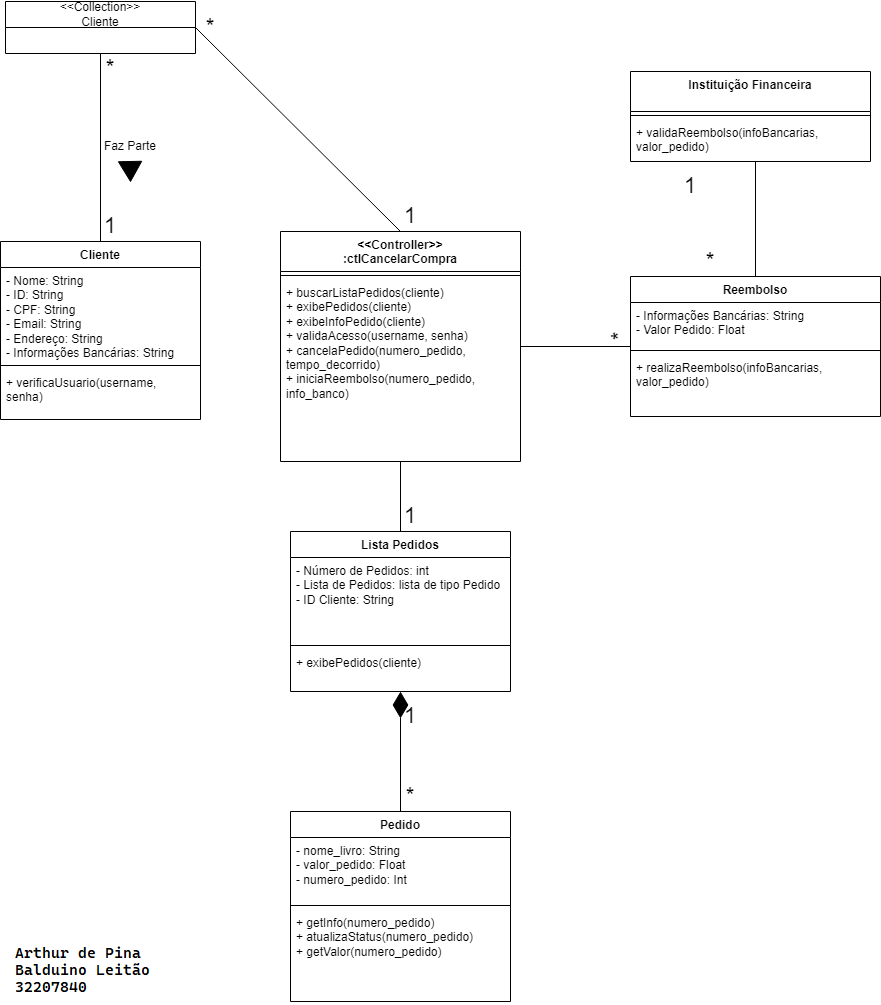

The diagram above was exported from draw.io. Its source (the exported page's mxGraphModel, read from the mxfile embedded in the PNG):
<mxGraphModel dx="989" dy="545" grid="1" gridSize="10" guides="1" tooltips="1" connect="1" arrows="1" fold="1" page="1" pageScale="1" pageWidth="827" pageHeight="1169" math="0" shadow="0">
  <root>
    <mxCell id="0" />
    <mxCell id="1" parent="0" />
    <mxCell id="QM15N1fl3yI78AybS1op-1" value="Cliente" style="swimlane;fontStyle=1;align=center;verticalAlign=top;childLayout=stackLayout;horizontal=1;startSize=26;horizontalStack=0;resizeParent=1;resizeParentMax=0;resizeLast=0;collapsible=1;marginBottom=0;whiteSpace=wrap;html=1;" vertex="1" parent="1">
      <mxGeometry x="90" y="320" width="200" height="178" as="geometry" />
    </mxCell>
    <mxCell id="QM15N1fl3yI78AybS1op-2" value="- Nome: String&lt;br&gt;- ID: String&lt;br&gt;- CPF: String&lt;br&gt;- Email: String&lt;br&gt;- Endereço: String&lt;br&gt;- Informações Bancárias: String" style="text;strokeColor=none;fillColor=none;align=left;verticalAlign=top;spacingLeft=4;spacingRight=4;overflow=hidden;rotatable=0;points=[[0,0.5],[1,0.5]];portConstraint=eastwest;whiteSpace=wrap;html=1;" vertex="1" parent="QM15N1fl3yI78AybS1op-1">
      <mxGeometry y="26" width="200" height="94" as="geometry" />
    </mxCell>
    <mxCell id="QM15N1fl3yI78AybS1op-3" value="" style="line;strokeWidth=1;fillColor=none;align=left;verticalAlign=middle;spacingTop=-1;spacingLeft=3;spacingRight=3;rotatable=0;labelPosition=right;points=[];portConstraint=eastwest;strokeColor=inherit;" vertex="1" parent="QM15N1fl3yI78AybS1op-1">
      <mxGeometry y="120" width="200" height="8" as="geometry" />
    </mxCell>
    <mxCell id="QM15N1fl3yI78AybS1op-4" value="+ verificaUsuario(username, senha)" style="text;strokeColor=none;fillColor=none;align=left;verticalAlign=top;spacingLeft=4;spacingRight=4;overflow=hidden;rotatable=0;points=[[0,0.5],[1,0.5]];portConstraint=eastwest;whiteSpace=wrap;html=1;" vertex="1" parent="QM15N1fl3yI78AybS1op-1">
      <mxGeometry y="128" width="200" height="50" as="geometry" />
    </mxCell>
    <mxCell id="QM15N1fl3yI78AybS1op-5" value="&amp;lt;&amp;lt;Collection&amp;gt;&amp;gt;&lt;br&gt;Cliente" style="swimlane;fontStyle=0;childLayout=stackLayout;horizontal=1;startSize=26;fillColor=none;horizontalStack=0;resizeParent=1;resizeParentMax=0;resizeLast=0;collapsible=1;marginBottom=0;whiteSpace=wrap;html=1;" vertex="1" parent="1">
      <mxGeometry x="95" y="80" width="190" height="52" as="geometry" />
    </mxCell>
    <mxCell id="QM15N1fl3yI78AybS1op-6" value="" style="endArrow=none;html=1;rounded=0;exitX=0.5;exitY=1;exitDx=0;exitDy=0;entryX=0.5;entryY=0;entryDx=0;entryDy=0;" edge="1" parent="1" source="QM15N1fl3yI78AybS1op-5" target="QM15N1fl3yI78AybS1op-1">
      <mxGeometry width="50" height="50" relative="1" as="geometry">
        <mxPoint x="350" y="380" as="sourcePoint" />
        <mxPoint x="200" y="310" as="targetPoint" />
      </mxGeometry>
    </mxCell>
    <mxCell id="QM15N1fl3yI78AybS1op-7" value="*" style="text;html=1;strokeColor=none;fillColor=none;align=center;verticalAlign=middle;whiteSpace=wrap;rounded=0;fontSize=22;" vertex="1" parent="1">
      <mxGeometry x="170" y="132" width="60" height="30" as="geometry" />
    </mxCell>
    <mxCell id="QM15N1fl3yI78AybS1op-8" value="1" style="text;html=1;strokeColor=none;fillColor=none;align=center;verticalAlign=middle;whiteSpace=wrap;rounded=0;fontSize=22;" vertex="1" parent="1">
      <mxGeometry x="170" y="290" width="60" height="30" as="geometry" />
    </mxCell>
    <mxCell id="QM15N1fl3yI78AybS1op-9" value="Faz Parte" style="text;html=1;strokeColor=none;fillColor=none;align=center;verticalAlign=middle;whiteSpace=wrap;rounded=0;" vertex="1" parent="1">
      <mxGeometry x="190" y="210" width="60" height="30" as="geometry" />
    </mxCell>
    <mxCell id="QM15N1fl3yI78AybS1op-10" value="" style="shape=mxgraph.arrows2.wedgeArrow;html=1;bendable=0;startWidth=11.666666666666668;fillColor=strokeColor;defaultFillColor=invert;defaultGradientColor=invert;rounded=0;" edge="1" parent="1">
      <mxGeometry width="100" height="100" relative="1" as="geometry">
        <mxPoint x="219.57999999999998" y="240" as="sourcePoint" />
        <mxPoint x="220" y="260" as="targetPoint" />
      </mxGeometry>
    </mxCell>
    <mxCell id="QM15N1fl3yI78AybS1op-11" value="&amp;lt;&amp;lt;Controller&amp;gt;&amp;gt;&lt;br&gt;:ctlCancelarCompra" style="swimlane;fontStyle=1;align=center;verticalAlign=top;childLayout=stackLayout;horizontal=1;startSize=40;horizontalStack=0;resizeParent=1;resizeParentMax=0;resizeLast=0;collapsible=1;marginBottom=0;whiteSpace=wrap;html=1;" vertex="1" parent="1">
      <mxGeometry x="370" y="310" width="240" height="230" as="geometry" />
    </mxCell>
    <mxCell id="QM15N1fl3yI78AybS1op-12" value="" style="line;strokeWidth=1;fillColor=none;align=left;verticalAlign=middle;spacingTop=-1;spacingLeft=3;spacingRight=3;rotatable=0;labelPosition=right;points=[];portConstraint=eastwest;strokeColor=inherit;" vertex="1" parent="QM15N1fl3yI78AybS1op-11">
      <mxGeometry y="40" width="240" height="8" as="geometry" />
    </mxCell>
    <mxCell id="QM15N1fl3yI78AybS1op-13" value="+ buscarListaPedidos(cliente)&lt;br&gt;+ exibePedidos(cliente)&lt;br&gt;+ exibeInfoPedido(cliente)&lt;br&gt;+ validaAcesso(username, senha)&lt;br&gt;+ cancelaPedido(numero_pedido, tempo_decorrido)&lt;br&gt;+ iniciaReembolso(numero_pedido, info_banco)" style="text;strokeColor=none;fillColor=none;align=left;verticalAlign=top;spacingLeft=4;spacingRight=4;overflow=hidden;rotatable=0;points=[[0,0.5],[1,0.5]];portConstraint=eastwest;whiteSpace=wrap;html=1;" vertex="1" parent="QM15N1fl3yI78AybS1op-11">
      <mxGeometry y="48" width="240" height="182" as="geometry" />
    </mxCell>
    <mxCell id="QM15N1fl3yI78AybS1op-14" value="" style="endArrow=none;html=1;rounded=0;exitX=1;exitY=0.5;exitDx=0;exitDy=0;entryX=0.5;entryY=0;entryDx=0;entryDy=0;" edge="1" parent="1" source="QM15N1fl3yI78AybS1op-5" target="QM15N1fl3yI78AybS1op-11">
      <mxGeometry width="50" height="50" relative="1" as="geometry">
        <mxPoint x="360" y="120" as="sourcePoint" />
        <mxPoint x="360" y="308" as="targetPoint" />
      </mxGeometry>
    </mxCell>
    <mxCell id="QM15N1fl3yI78AybS1op-15" value="*" style="text;html=1;strokeColor=none;fillColor=none;align=center;verticalAlign=middle;whiteSpace=wrap;rounded=0;fontSize=22;" vertex="1" parent="1">
      <mxGeometry x="270" y="91" width="60" height="30" as="geometry" />
    </mxCell>
    <mxCell id="QM15N1fl3yI78AybS1op-16" value="1" style="text;html=1;strokeColor=none;fillColor=none;align=center;verticalAlign=middle;whiteSpace=wrap;rounded=0;fontSize=22;" vertex="1" parent="1">
      <mxGeometry x="470" y="280" width="60" height="30" as="geometry" />
    </mxCell>
    <mxCell id="QM15N1fl3yI78AybS1op-21" value="Lista Pedidos" style="swimlane;fontStyle=1;align=center;verticalAlign=top;childLayout=stackLayout;horizontal=1;startSize=26;horizontalStack=0;resizeParent=1;resizeParentMax=0;resizeLast=0;collapsible=1;marginBottom=0;whiteSpace=wrap;html=1;" vertex="1" parent="1">
      <mxGeometry x="380" y="610" width="220" height="160" as="geometry" />
    </mxCell>
    <mxCell id="QM15N1fl3yI78AybS1op-22" value="- Número de Pedidos: int&lt;br&gt;- Lista de Pedidos: lista de tipo Pedido&lt;br&gt;- ID Cliente: String" style="text;strokeColor=none;fillColor=none;align=left;verticalAlign=top;spacingLeft=4;spacingRight=4;overflow=hidden;rotatable=0;points=[[0,0.5],[1,0.5]];portConstraint=eastwest;whiteSpace=wrap;html=1;" vertex="1" parent="QM15N1fl3yI78AybS1op-21">
      <mxGeometry y="26" width="220" height="84" as="geometry" />
    </mxCell>
    <mxCell id="QM15N1fl3yI78AybS1op-23" value="" style="line;strokeWidth=1;fillColor=none;align=left;verticalAlign=middle;spacingTop=-1;spacingLeft=3;spacingRight=3;rotatable=0;labelPosition=right;points=[];portConstraint=eastwest;strokeColor=inherit;" vertex="1" parent="QM15N1fl3yI78AybS1op-21">
      <mxGeometry y="110" width="220" height="8" as="geometry" />
    </mxCell>
    <mxCell id="QM15N1fl3yI78AybS1op-24" value="+ exibePedidos(cliente)" style="text;strokeColor=none;fillColor=none;align=left;verticalAlign=top;spacingLeft=4;spacingRight=4;overflow=hidden;rotatable=0;points=[[0,0.5],[1,0.5]];portConstraint=eastwest;whiteSpace=wrap;html=1;" vertex="1" parent="QM15N1fl3yI78AybS1op-21">
      <mxGeometry y="118" width="220" height="42" as="geometry" />
    </mxCell>
    <mxCell id="QM15N1fl3yI78AybS1op-25" value="" style="endArrow=none;html=1;rounded=0;" edge="1" parent="1" source="QM15N1fl3yI78AybS1op-13" target="QM15N1fl3yI78AybS1op-21">
      <mxGeometry width="50" height="50" relative="1" as="geometry">
        <mxPoint x="560" y="333" as="sourcePoint" />
        <mxPoint x="765" y="537" as="targetPoint" />
      </mxGeometry>
    </mxCell>
    <mxCell id="QM15N1fl3yI78AybS1op-27" value="1" style="text;html=1;strokeColor=none;fillColor=none;align=center;verticalAlign=middle;whiteSpace=wrap;rounded=0;fontSize=22;" vertex="1" parent="1">
      <mxGeometry x="470" y="580" width="60" height="30" as="geometry" />
    </mxCell>
    <mxCell id="QM15N1fl3yI78AybS1op-28" value="Pedido" style="swimlane;fontStyle=1;align=center;verticalAlign=top;childLayout=stackLayout;horizontal=1;startSize=26;horizontalStack=0;resizeParent=1;resizeParentMax=0;resizeLast=0;collapsible=1;marginBottom=0;whiteSpace=wrap;html=1;" vertex="1" parent="1">
      <mxGeometry x="380" y="890" width="220" height="190" as="geometry" />
    </mxCell>
    <mxCell id="QM15N1fl3yI78AybS1op-29" value="- nome_livro: String&lt;br&gt;- valor_pedido: Float&lt;br&gt;- numero_pedido: Int" style="text;strokeColor=none;fillColor=none;align=left;verticalAlign=top;spacingLeft=4;spacingRight=4;overflow=hidden;rotatable=0;points=[[0,0.5],[1,0.5]];portConstraint=eastwest;whiteSpace=wrap;html=1;" vertex="1" parent="QM15N1fl3yI78AybS1op-28">
      <mxGeometry y="26" width="220" height="64" as="geometry" />
    </mxCell>
    <mxCell id="QM15N1fl3yI78AybS1op-30" value="" style="line;strokeWidth=1;fillColor=none;align=left;verticalAlign=middle;spacingTop=-1;spacingLeft=3;spacingRight=3;rotatable=0;labelPosition=right;points=[];portConstraint=eastwest;strokeColor=inherit;" vertex="1" parent="QM15N1fl3yI78AybS1op-28">
      <mxGeometry y="90" width="220" height="8" as="geometry" />
    </mxCell>
    <mxCell id="QM15N1fl3yI78AybS1op-31" value="+ getInfo(numero_pedido)&lt;br&gt;+ atualizaStatus(numero_pedido)&lt;br&gt;+ getValor(numero_pedido)" style="text;strokeColor=none;fillColor=none;align=left;verticalAlign=top;spacingLeft=4;spacingRight=4;overflow=hidden;rotatable=0;points=[[0,0.5],[1,0.5]];portConstraint=eastwest;whiteSpace=wrap;html=1;" vertex="1" parent="QM15N1fl3yI78AybS1op-28">
      <mxGeometry y="98" width="220" height="92" as="geometry" />
    </mxCell>
    <mxCell id="QM15N1fl3yI78AybS1op-32" value="" style="endArrow=diamondThin;endFill=1;endSize=24;html=1;rounded=0;exitX=0.5;exitY=0;exitDx=0;exitDy=0;" edge="1" parent="1" source="QM15N1fl3yI78AybS1op-28" target="QM15N1fl3yI78AybS1op-21">
      <mxGeometry width="160" relative="1" as="geometry">
        <mxPoint x="580" y="830" as="sourcePoint" />
        <mxPoint x="740" y="830" as="targetPoint" />
      </mxGeometry>
    </mxCell>
    <mxCell id="QM15N1fl3yI78AybS1op-33" value="1" style="text;html=1;strokeColor=none;fillColor=none;align=center;verticalAlign=middle;whiteSpace=wrap;rounded=0;fontSize=22;" vertex="1" parent="1">
      <mxGeometry x="470" y="780" width="60" height="30" as="geometry" />
    </mxCell>
    <mxCell id="QM15N1fl3yI78AybS1op-34" value="*" style="text;html=1;strokeColor=none;fillColor=none;align=center;verticalAlign=middle;whiteSpace=wrap;rounded=0;fontSize=22;" vertex="1" parent="1">
      <mxGeometry x="470" y="860" width="60" height="30" as="geometry" />
    </mxCell>
    <mxCell id="QM15N1fl3yI78AybS1op-35" value="Reembolso" style="swimlane;fontStyle=1;align=center;verticalAlign=top;childLayout=stackLayout;horizontal=1;startSize=26;horizontalStack=0;resizeParent=1;resizeParentMax=0;resizeLast=0;collapsible=1;marginBottom=0;whiteSpace=wrap;html=1;" vertex="1" parent="1">
      <mxGeometry x="720" y="355" width="250" height="140" as="geometry" />
    </mxCell>
    <mxCell id="QM15N1fl3yI78AybS1op-36" value="- Informações Bancárias: String&lt;br&gt;- Valor Pedido: Float" style="text;strokeColor=none;fillColor=none;align=left;verticalAlign=top;spacingLeft=4;spacingRight=4;overflow=hidden;rotatable=0;points=[[0,0.5],[1,0.5]];portConstraint=eastwest;whiteSpace=wrap;html=1;" vertex="1" parent="QM15N1fl3yI78AybS1op-35">
      <mxGeometry y="26" width="250" height="44" as="geometry" />
    </mxCell>
    <mxCell id="QM15N1fl3yI78AybS1op-37" value="" style="line;strokeWidth=1;fillColor=none;align=left;verticalAlign=middle;spacingTop=-1;spacingLeft=3;spacingRight=3;rotatable=0;labelPosition=right;points=[];portConstraint=eastwest;strokeColor=inherit;" vertex="1" parent="QM15N1fl3yI78AybS1op-35">
      <mxGeometry y="70" width="250" height="8" as="geometry" />
    </mxCell>
    <mxCell id="QM15N1fl3yI78AybS1op-38" value="+ realizaReembolso(infoBancarias, valor_pedido)" style="text;strokeColor=none;fillColor=none;align=left;verticalAlign=top;spacingLeft=4;spacingRight=4;overflow=hidden;rotatable=0;points=[[0,0.5],[1,0.5]];portConstraint=eastwest;whiteSpace=wrap;html=1;" vertex="1" parent="QM15N1fl3yI78AybS1op-35">
      <mxGeometry y="78" width="250" height="62" as="geometry" />
    </mxCell>
    <mxCell id="QM15N1fl3yI78AybS1op-39" value="" style="endArrow=none;html=1;rounded=0;" edge="1" parent="1" source="QM15N1fl3yI78AybS1op-11" target="QM15N1fl3yI78AybS1op-35">
      <mxGeometry width="50" height="50" relative="1" as="geometry">
        <mxPoint x="650" y="430" as="sourcePoint" />
        <mxPoint x="855" y="634" as="targetPoint" />
      </mxGeometry>
    </mxCell>
    <mxCell id="QM15N1fl3yI78AybS1op-41" value="*" style="text;html=1;strokeColor=none;fillColor=none;align=center;verticalAlign=middle;whiteSpace=wrap;rounded=0;fontSize=22;rotation=-90;" vertex="1" parent="1">
      <mxGeometry x="680" y="400" width="60" height="30" as="geometry" />
    </mxCell>
    <mxCell id="QM15N1fl3yI78AybS1op-42" value="*" style="text;html=1;strokeColor=none;fillColor=none;align=center;verticalAlign=middle;whiteSpace=wrap;rounded=0;fontSize=22;" vertex="1" parent="1">
      <mxGeometry x="770" y="325" width="60" height="30" as="geometry" />
    </mxCell>
    <mxCell id="QM15N1fl3yI78AybS1op-43" value="" style="endArrow=none;html=1;rounded=0;" edge="1" parent="1" source="QM15N1fl3yI78AybS1op-35">
      <mxGeometry width="50" height="50" relative="1" as="geometry">
        <mxPoint x="820" y="304.58000000000004" as="sourcePoint" />
        <mxPoint x="845" y="240" as="targetPoint" />
      </mxGeometry>
    </mxCell>
    <mxCell id="QM15N1fl3yI78AybS1op-44" value="1" style="text;html=1;strokeColor=none;fillColor=none;align=center;verticalAlign=middle;whiteSpace=wrap;rounded=0;fontSize=22;" vertex="1" parent="1">
      <mxGeometry x="750" y="250" width="60" height="30" as="geometry" />
    </mxCell>
    <mxCell id="QM15N1fl3yI78AybS1op-48" value="Instituição Financeira" style="swimlane;fontStyle=1;align=center;verticalAlign=top;childLayout=stackLayout;horizontal=1;startSize=40;horizontalStack=0;resizeParent=1;resizeParentMax=0;resizeLast=0;collapsible=1;marginBottom=0;whiteSpace=wrap;html=1;" vertex="1" parent="1">
      <mxGeometry x="720" y="150" width="240" height="90" as="geometry" />
    </mxCell>
    <mxCell id="QM15N1fl3yI78AybS1op-49" value="" style="line;strokeWidth=1;fillColor=none;align=left;verticalAlign=middle;spacingTop=-1;spacingLeft=3;spacingRight=3;rotatable=0;labelPosition=right;points=[];portConstraint=eastwest;strokeColor=inherit;" vertex="1" parent="QM15N1fl3yI78AybS1op-48">
      <mxGeometry y="40" width="240" height="8" as="geometry" />
    </mxCell>
    <mxCell id="QM15N1fl3yI78AybS1op-50" value="+ validaReembolso(infoBancarias, valor_pedido)" style="text;strokeColor=none;fillColor=none;align=left;verticalAlign=top;spacingLeft=4;spacingRight=4;overflow=hidden;rotatable=0;points=[[0,0.5],[1,0.5]];portConstraint=eastwest;whiteSpace=wrap;html=1;" vertex="1" parent="QM15N1fl3yI78AybS1op-48">
      <mxGeometry y="48" width="240" height="42" as="geometry" />
    </mxCell>
  </root>
</mxGraphModel>